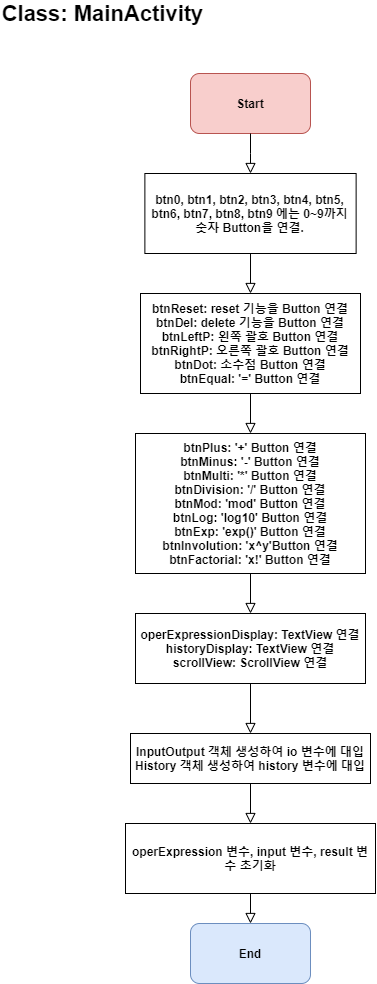

The diagram above was exported from draw.io. Its source (the exported page's mxGraphModel, read from the mxfile embedded in the PNG):
<mxGraphModel dx="1162" dy="2229" grid="1" gridSize="10" guides="1" tooltips="1" connect="1" arrows="1" fold="1" page="1" pageScale="1" pageWidth="827" pageHeight="1169" math="0" shadow="0">
  <root>
    <mxCell id="WIyWlLk6GJQsqaUBKTNV-0" />
    <mxCell id="WIyWlLk6GJQsqaUBKTNV-1" parent="WIyWlLk6GJQsqaUBKTNV-0" />
    <mxCell id="VBolzSPhAeh8t0ZuMi2N-0" value="Start" style="rounded=1;whiteSpace=wrap;html=1;fontSize=12;fillColor=#f8cecc;strokeColor=#b85450;fontStyle=1" vertex="1" parent="WIyWlLk6GJQsqaUBKTNV-1">
      <mxGeometry x="305" width="120" height="60" as="geometry" />
    </mxCell>
    <mxCell id="VBolzSPhAeh8t0ZuMi2N-1" value="Class: MainActivity" style="text;html=1;strokeColor=none;fillColor=none;align=center;verticalAlign=middle;whiteSpace=wrap;rounded=0;fontSize=22;fontStyle=1" vertex="1" parent="WIyWlLk6GJQsqaUBKTNV-1">
      <mxGeometry x="115" y="-70" width="205" height="20" as="geometry" />
    </mxCell>
    <mxCell id="VBolzSPhAeh8t0ZuMi2N-4" value="" style="rounded=0;html=1;jettySize=auto;orthogonalLoop=1;fontSize=11;endArrow=block;endFill=0;endSize=8;strokeWidth=1;shadow=0;labelBackgroundColor=none;edgeStyle=orthogonalEdgeStyle;exitX=0.5;exitY=1;exitDx=0;exitDy=0;" edge="1" parent="WIyWlLk6GJQsqaUBKTNV-1" source="VBolzSPhAeh8t0ZuMi2N-0" target="VBolzSPhAeh8t0ZuMi2N-5">
      <mxGeometry relative="1" as="geometry">
        <mxPoint x="365.0000000000001" y="190" as="sourcePoint" />
        <mxPoint x="365" y="270" as="targetPoint" />
        <Array as="points" />
      </mxGeometry>
    </mxCell>
    <mxCell id="VBolzSPhAeh8t0ZuMi2N-5" value="btn0, btn1, btn2, btn3, btn4, btn5, btn6, btn7, btn8, btn9 에는 0~9까지 숫자 Button을 연결." style="rounded=0;whiteSpace=wrap;html=1;fontStyle=1" vertex="1" parent="WIyWlLk6GJQsqaUBKTNV-1">
      <mxGeometry x="259.38" y="100" width="211.25" height="80" as="geometry" />
    </mxCell>
    <mxCell id="VBolzSPhAeh8t0ZuMi2N-6" value="btnPlus: '+' Button&amp;nbsp;연결&lt;br&gt;btnMinus: '-' Button&amp;nbsp;연결&lt;br&gt;btnMulti: '*' Button&amp;nbsp;연결&lt;br&gt;btnDivision: '/' Button&amp;nbsp;연결&lt;br&gt;btnMod: 'mod' Button&amp;nbsp;연결&lt;br&gt;btnLog: 'log10' Button&amp;nbsp;연결&lt;br&gt;btnExp: 'exp()' Button&amp;nbsp;연결&lt;br&gt;btnInvolution: 'x^y'Button&amp;nbsp;연결&lt;br&gt;btnFactorial: 'x!' Button&amp;nbsp;연결" style="rounded=0;whiteSpace=wrap;html=1;fontStyle=1" vertex="1" parent="WIyWlLk6GJQsqaUBKTNV-1">
      <mxGeometry x="250" y="360" width="230" height="140" as="geometry" />
    </mxCell>
    <mxCell id="VBolzSPhAeh8t0ZuMi2N-7" value="&lt;b&gt;operExpressionDisplay: TextView 연결&lt;br&gt;historyDisplay: TextView 연결&lt;br&gt;scrollView: ScrollView 연결&lt;/b&gt;" style="rounded=0;whiteSpace=wrap;html=1;" vertex="1" parent="WIyWlLk6GJQsqaUBKTNV-1">
      <mxGeometry x="250" y="540" width="230" height="70" as="geometry" />
    </mxCell>
    <mxCell id="VBolzSPhAeh8t0ZuMi2N-8" value="InputOutput 객체 생성하여 io 변수에 대입&lt;br&gt;History 객체 생성하여 history 변수에 대입" style="rounded=0;whiteSpace=wrap;html=1;fontStyle=1" vertex="1" parent="WIyWlLk6GJQsqaUBKTNV-1">
      <mxGeometry x="245" y="660" width="240" height="50" as="geometry" />
    </mxCell>
    <mxCell id="VBolzSPhAeh8t0ZuMi2N-9" value="operExpression 변수,&amp;nbsp;input 변수, result 변수 초기화" style="rounded=0;whiteSpace=wrap;html=1;fontStyle=1" vertex="1" parent="WIyWlLk6GJQsqaUBKTNV-1">
      <mxGeometry x="240" y="750" width="250" height="70" as="geometry" />
    </mxCell>
    <mxCell id="VBolzSPhAeh8t0ZuMi2N-10" value="End" style="rounded=1;whiteSpace=wrap;html=1;fontSize=12;fillColor=#dae8fc;strokeColor=#6c8ebf;fontStyle=1" vertex="1" parent="WIyWlLk6GJQsqaUBKTNV-1">
      <mxGeometry x="305" y="850" width="120" height="60" as="geometry" />
    </mxCell>
    <mxCell id="VBolzSPhAeh8t0ZuMi2N-11" value="" style="rounded=0;html=1;jettySize=auto;orthogonalLoop=1;fontSize=11;endArrow=block;endFill=0;endSize=8;strokeWidth=1;shadow=0;labelBackgroundColor=none;edgeStyle=orthogonalEdgeStyle;entryX=0.5;entryY=0;entryDx=0;entryDy=0;exitX=0.5;exitY=1;exitDx=0;exitDy=0;" edge="1" parent="WIyWlLk6GJQsqaUBKTNV-1" target="VBolzSPhAeh8t0ZuMi2N-10" source="VBolzSPhAeh8t0ZuMi2N-9">
      <mxGeometry relative="1" as="geometry">
        <mxPoint x="370" y="830" as="sourcePoint" />
        <mxPoint x="374.995" y="780" as="targetPoint" />
      </mxGeometry>
    </mxCell>
    <mxCell id="VBolzSPhAeh8t0ZuMi2N-12" value="btnReset: reset 기능을 Button&amp;nbsp;연결&lt;br&gt;btnDel: delete 기능을 Button&amp;nbsp;연결&lt;br&gt;btnLeftP: 왼쪽 괄호 Button&amp;nbsp;연결&lt;br&gt;btnRightP: 오른쪽 괄호 Button&amp;nbsp;연결&lt;br&gt;btnDot: 소수점 Button&amp;nbsp;연결&lt;br&gt;btnEqual: '=' Button&amp;nbsp;연결" style="rounded=0;whiteSpace=wrap;html=1;fontStyle=1" vertex="1" parent="WIyWlLk6GJQsqaUBKTNV-1">
      <mxGeometry x="255" y="220" width="220" height="100" as="geometry" />
    </mxCell>
    <mxCell id="VBolzSPhAeh8t0ZuMi2N-13" value="" style="rounded=0;html=1;jettySize=auto;orthogonalLoop=1;fontSize=11;endArrow=block;endFill=0;endSize=8;strokeWidth=1;shadow=0;labelBackgroundColor=none;edgeStyle=orthogonalEdgeStyle;exitX=0.5;exitY=1;exitDx=0;exitDy=0;entryX=0.5;entryY=0;entryDx=0;entryDy=0;" edge="1" parent="WIyWlLk6GJQsqaUBKTNV-1" source="VBolzSPhAeh8t0ZuMi2N-5" target="VBolzSPhAeh8t0ZuMi2N-12">
      <mxGeometry relative="1" as="geometry">
        <mxPoint x="375.0000000000001" y="70" as="sourcePoint" />
        <mxPoint x="375.0689655172414" y="110" as="targetPoint" />
        <Array as="points" />
      </mxGeometry>
    </mxCell>
    <mxCell id="VBolzSPhAeh8t0ZuMi2N-14" value="" style="rounded=0;html=1;jettySize=auto;orthogonalLoop=1;fontSize=11;endArrow=block;endFill=0;endSize=8;strokeWidth=1;shadow=0;labelBackgroundColor=none;edgeStyle=orthogonalEdgeStyle;exitX=0.5;exitY=1;exitDx=0;exitDy=0;entryX=0.5;entryY=0;entryDx=0;entryDy=0;" edge="1" parent="WIyWlLk6GJQsqaUBKTNV-1" source="VBolzSPhAeh8t0ZuMi2N-12" target="VBolzSPhAeh8t0ZuMi2N-6">
      <mxGeometry relative="1" as="geometry">
        <mxPoint x="375.005" y="190" as="sourcePoint" />
        <mxPoint x="375.0000000000001" y="230" as="targetPoint" />
        <Array as="points" />
      </mxGeometry>
    </mxCell>
    <mxCell id="VBolzSPhAeh8t0ZuMi2N-15" value="" style="rounded=0;html=1;jettySize=auto;orthogonalLoop=1;fontSize=11;endArrow=block;endFill=0;endSize=8;strokeWidth=1;shadow=0;labelBackgroundColor=none;edgeStyle=orthogonalEdgeStyle;exitX=0.5;exitY=1;exitDx=0;exitDy=0;entryX=0.5;entryY=0;entryDx=0;entryDy=0;" edge="1" parent="WIyWlLk6GJQsqaUBKTNV-1" source="VBolzSPhAeh8t0ZuMi2N-6" target="VBolzSPhAeh8t0ZuMi2N-7">
      <mxGeometry relative="1" as="geometry">
        <mxPoint x="375.0000000000001" y="330" as="sourcePoint" />
        <mxPoint x="375.0000000000001" y="370" as="targetPoint" />
        <Array as="points" />
      </mxGeometry>
    </mxCell>
    <mxCell id="VBolzSPhAeh8t0ZuMi2N-16" value="" style="rounded=0;html=1;jettySize=auto;orthogonalLoop=1;fontSize=11;endArrow=block;endFill=0;endSize=8;strokeWidth=1;shadow=0;labelBackgroundColor=none;edgeStyle=orthogonalEdgeStyle;exitX=0.5;exitY=1;exitDx=0;exitDy=0;entryX=0.5;entryY=0;entryDx=0;entryDy=0;" edge="1" parent="WIyWlLk6GJQsqaUBKTNV-1" source="VBolzSPhAeh8t0ZuMi2N-7" target="VBolzSPhAeh8t0ZuMi2N-8">
      <mxGeometry relative="1" as="geometry">
        <mxPoint x="375" y="510" as="sourcePoint" />
        <mxPoint x="375" y="550" as="targetPoint" />
        <Array as="points" />
      </mxGeometry>
    </mxCell>
    <mxCell id="VBolzSPhAeh8t0ZuMi2N-17" value="" style="rounded=0;html=1;jettySize=auto;orthogonalLoop=1;fontSize=11;endArrow=block;endFill=0;endSize=8;strokeWidth=1;shadow=0;labelBackgroundColor=none;edgeStyle=orthogonalEdgeStyle;exitX=0.5;exitY=1;exitDx=0;exitDy=0;entryX=0.5;entryY=0;entryDx=0;entryDy=0;" edge="1" parent="WIyWlLk6GJQsqaUBKTNV-1" source="VBolzSPhAeh8t0ZuMi2N-8" target="VBolzSPhAeh8t0ZuMi2N-9">
      <mxGeometry relative="1" as="geometry">
        <mxPoint x="375" y="620" as="sourcePoint" />
        <mxPoint x="375" y="670" as="targetPoint" />
        <Array as="points" />
      </mxGeometry>
    </mxCell>
  </root>
</mxGraphModel>